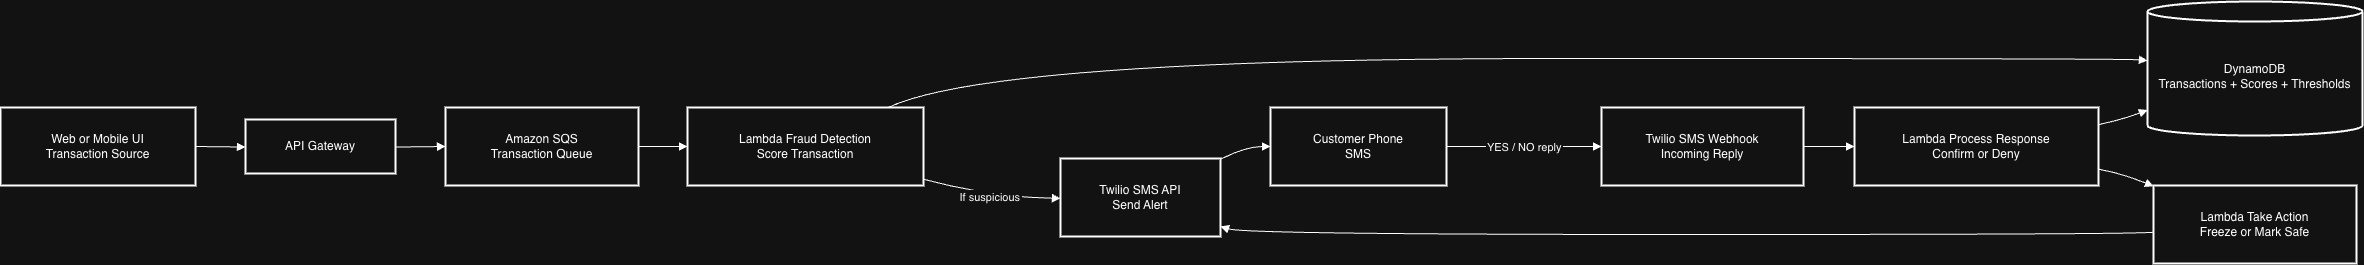

The diagram above was exported from draw.io. Its source (the exported page's mxGraphModel, read from the mxfile embedded in the PNG):
<mxGraphModel dx="1745" dy="1029" grid="1" gridSize="10" guides="1" tooltips="1" connect="1" arrows="1" fold="1" page="1" pageScale="1" pageWidth="827" pageHeight="1169" math="0" shadow="0">
  <root>
    <mxCell id="0" />
    <mxCell id="1" parent="0" />
    <mxCell id="15yhNVojN4LRUqQpnBY4-1" parent="1" style="whiteSpace=wrap;strokeWidth=2;" value="Web or Mobile UI&#10;Transaction Source" vertex="1">
      <mxGeometry height="78" width="195" x="20" y="126" as="geometry" />
    </mxCell>
    <mxCell id="15yhNVojN4LRUqQpnBY4-2" parent="1" style="whiteSpace=wrap;strokeWidth=2;" value="API Gateway" vertex="1">
      <mxGeometry height="54" width="150" x="265" y="138" as="geometry" />
    </mxCell>
    <mxCell id="15yhNVojN4LRUqQpnBY4-3" parent="1" style="whiteSpace=wrap;strokeWidth=2;" value="Amazon SQS&#10;Transaction Queue" vertex="1">
      <mxGeometry height="78" width="193" x="465" y="126" as="geometry" />
    </mxCell>
    <mxCell id="15yhNVojN4LRUqQpnBY4-4" parent="1" style="whiteSpace=wrap;strokeWidth=2;" value="Lambda Fraud Detection&#10;Score Transaction" vertex="1">
      <mxGeometry height="78" width="236" x="707" y="126" as="geometry" />
    </mxCell>
    <mxCell id="15yhNVojN4LRUqQpnBY4-5" parent="1" style="shape=cylinder3;boundedLbl=1;backgroundOutline=1;size=10;strokeWidth=2;whiteSpace=wrap;" value="DynamoDB&#10;Transactions + Scores + Thresholds" vertex="1">
      <mxGeometry height="134" width="215" x="2167" y="20" as="geometry" />
    </mxCell>
    <mxCell id="15yhNVojN4LRUqQpnBY4-6" parent="1" style="whiteSpace=wrap;strokeWidth=2;" value="Twilio SMS API&#10;Send Alert" vertex="1">
      <mxGeometry height="78" width="160" x="1080" y="177" as="geometry" />
    </mxCell>
    <mxCell id="15yhNVojN4LRUqQpnBY4-7" parent="1" style="whiteSpace=wrap;strokeWidth=2;" value="Customer Phone&#10;SMS" vertex="1">
      <mxGeometry height="78" width="176" x="1290" y="126" as="geometry" />
    </mxCell>
    <mxCell id="15yhNVojN4LRUqQpnBY4-8" parent="1" style="whiteSpace=wrap;strokeWidth=2;" value="Twilio SMS Webhook&#10;Incoming Reply" vertex="1">
      <mxGeometry height="78" width="202" x="1621" y="126" as="geometry" />
    </mxCell>
    <mxCell id="15yhNVojN4LRUqQpnBY4-9" parent="1" style="whiteSpace=wrap;strokeWidth=2;" value="Lambda Process Response&#10;Confirm or Deny" vertex="1">
      <mxGeometry height="78" width="244" x="1874" y="126" as="geometry" />
    </mxCell>
    <mxCell id="15yhNVojN4LRUqQpnBY4-10" parent="1" style="whiteSpace=wrap;strokeWidth=2;" value="Lambda Take Action&#10;Freeze or Mark Safe" vertex="1">
      <mxGeometry height="78" width="203" x="2173" y="204" as="geometry" />
    </mxCell>
    <mxCell id="15yhNVojN4LRUqQpnBY4-11" edge="1" parent="1" source="15yhNVojN4LRUqQpnBY4-1" style="curved=1;startArrow=none;endArrow=block;exitX=1;exitY=0.5;entryX=0;entryY=0.51;rounded=0;" target="15yhNVojN4LRUqQpnBY4-2" value="">
      <mxGeometry relative="1" as="geometry">
        <Array as="points" />
      </mxGeometry>
    </mxCell>
    <mxCell id="15yhNVojN4LRUqQpnBY4-12" edge="1" parent="1" source="15yhNVojN4LRUqQpnBY4-2" style="curved=1;startArrow=none;endArrow=block;exitX=1;exitY=0.51;entryX=0;entryY=0.5;rounded=0;" target="15yhNVojN4LRUqQpnBY4-3" value="">
      <mxGeometry relative="1" as="geometry">
        <Array as="points" />
      </mxGeometry>
    </mxCell>
    <mxCell id="15yhNVojN4LRUqQpnBY4-13" edge="1" parent="1" source="15yhNVojN4LRUqQpnBY4-3" style="curved=1;startArrow=none;endArrow=block;exitX=1;exitY=0.5;entryX=0;entryY=0.5;rounded=0;" target="15yhNVojN4LRUqQpnBY4-4" value="">
      <mxGeometry relative="1" as="geometry">
        <Array as="points" />
      </mxGeometry>
    </mxCell>
    <mxCell id="15yhNVojN4LRUqQpnBY4-14" edge="1" parent="1" source="15yhNVojN4LRUqQpnBY4-4" style="curved=1;startArrow=none;endArrow=block;exitX=0.85;exitY=0;entryX=0;entryY=0.44;rounded=0;" target="15yhNVojN4LRUqQpnBY4-5" value="">
      <mxGeometry relative="1" as="geometry">
        <Array as="points">
          <mxPoint x="1012" y="77" />
          <mxPoint x="2142" y="77" />
        </Array>
      </mxGeometry>
    </mxCell>
    <mxCell id="15yhNVojN4LRUqQpnBY4-15" edge="1" parent="1" source="15yhNVojN4LRUqQpnBY4-4" style="curved=1;startArrow=none;endArrow=block;exitX=1;exitY=0.92;entryX=0;entryY=0.51;rounded=0;" target="15yhNVojN4LRUqQpnBY4-6" value="If suspicious">
      <mxGeometry relative="1" as="geometry">
        <Array as="points">
          <mxPoint x="1012" y="216" />
        </Array>
      </mxGeometry>
    </mxCell>
    <mxCell id="15yhNVojN4LRUqQpnBY4-16" edge="1" parent="1" source="15yhNVojN4LRUqQpnBY4-6" style="curved=1;startArrow=none;endArrow=block;exitX=1;exitY=0.01;entryX=0;entryY=0.5;rounded=0;" target="15yhNVojN4LRUqQpnBY4-7" value="">
      <mxGeometry relative="1" as="geometry">
        <Array as="points">
          <mxPoint x="1265" y="165" />
        </Array>
      </mxGeometry>
    </mxCell>
    <mxCell id="15yhNVojN4LRUqQpnBY4-17" edge="1" parent="1" source="15yhNVojN4LRUqQpnBY4-7" style="curved=1;startArrow=none;endArrow=block;exitX=1;exitY=0.5;entryX=0;entryY=0.5;rounded=0;" target="15yhNVojN4LRUqQpnBY4-8" value="YES / NO reply">
      <mxGeometry relative="1" as="geometry">
        <Array as="points" />
      </mxGeometry>
    </mxCell>
    <mxCell id="15yhNVojN4LRUqQpnBY4-18" edge="1" parent="1" source="15yhNVojN4LRUqQpnBY4-8" style="curved=1;startArrow=none;endArrow=block;exitX=1;exitY=0.5;entryX=0;entryY=0.5;rounded=0;" target="15yhNVojN4LRUqQpnBY4-9" value="">
      <mxGeometry relative="1" as="geometry">
        <Array as="points" />
      </mxGeometry>
    </mxCell>
    <mxCell id="15yhNVojN4LRUqQpnBY4-19" edge="1" parent="1" source="15yhNVojN4LRUqQpnBY4-9" style="curved=1;startArrow=none;endArrow=block;exitX=1;exitY=0.22;entryX=0;entryY=0.81;rounded=0;" target="15yhNVojN4LRUqQpnBY4-5" value="">
      <mxGeometry relative="1" as="geometry">
        <Array as="points">
          <mxPoint x="2142" y="138" />
        </Array>
      </mxGeometry>
    </mxCell>
    <mxCell id="15yhNVojN4LRUqQpnBY4-20" edge="1" parent="1" source="15yhNVojN4LRUqQpnBY4-9" style="curved=1;startArrow=none;endArrow=block;exitX=1;exitY=0.79;entryX=0;entryY=0.01;rounded=0;" target="15yhNVojN4LRUqQpnBY4-10" value="">
      <mxGeometry relative="1" as="geometry">
        <Array as="points">
          <mxPoint x="2142" y="192" />
        </Array>
      </mxGeometry>
    </mxCell>
    <mxCell id="15yhNVojN4LRUqQpnBY4-21" edge="1" parent="1" source="15yhNVojN4LRUqQpnBY4-10" style="curved=1;startArrow=none;endArrow=block;exitX=0;exitY=0.6;entryX=1;entryY=0.87;rounded=0;" target="15yhNVojN4LRUqQpnBY4-6" value="">
      <mxGeometry relative="1" as="geometry">
        <Array as="points">
          <mxPoint x="2142" y="253" />
          <mxPoint x="1265" y="253" />
        </Array>
      </mxGeometry>
    </mxCell>
  </root>
</mxGraphModel>